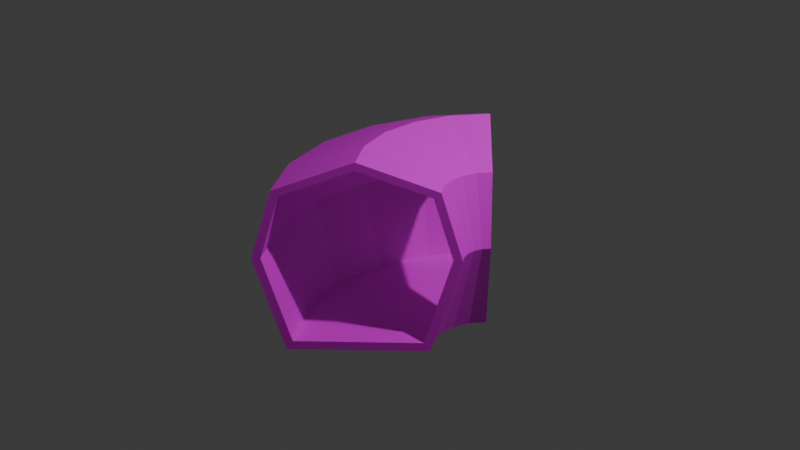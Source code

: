 # Source: hallway_curve.blend  (saved by Blender 4.2.66; exported with 4.5.12 LTS)
import bpy
from mathutils import Matrix  # noqa: F401  (used for matrix-valued properties, if any)

bpy.ops.wm.read_factory_settings(use_empty=True)
scene = bpy.context.scene
scene.name = 'Scene'

# ---- collections
col_collection = bpy.data.collections.new('Collection'); scene.collection.children.link(col_collection)

# ---- images (referenced by path relative to the original .blend; pixels are not part of the script)
import os
ASSET_DIR = os.environ.get("B2B_ASSET_DIR", "")  # directory of the original .blend (textures are referenced by path, not embedded)
HERE = os.path.dirname(os.path.abspath(__file__))  # packed textures are extracted next to this script under _unpacked/

def load_image(name, relpath, width, height, colorspace="sRGB"):
    """Load a texture the original file referenced (path relative to the .blend, or extracted next to this script)."""
    p = next((c for c in (os.path.join(HERE, relpath), os.path.join(ASSET_DIR, relpath)) if relpath and os.path.exists(c)), "")
    if p:
        img = bpy.data.images.load(p, check_existing=True)
        img.name = name
    else:  # same state as the original file: an image datablock whose file is absent (Cycles renders it pink)
        img = bpy.data.images.new(name, width, height)
        img.source = "FILE"
        img.filepath = "//" + (relpath or name)
    img.colorspace_settings.name = colorspace
    return img
img_stonefloortexture_png = load_image('StoneFloorTexture.png', 'StoneFloorTexture.png', 1024, 1024, 'sRGB')
img_rock_brick_texture_png = load_image('rock_brick_texture.png', 'rock_brick_texture.png', 1024, 1024, 'sRGB')
img_red_brick_texture_2_jpg = load_image('red_brick_texture_2.jpg', 'red_brick_texture_2.jpg', 1024, 1024, 'sRGB')

# ---- materials (node trees are filled in below, after node groups)
mat_ground = bpy.data.materials.new('ground')
mat_rocks = bpy.data.materials.new('rocks')
mat_bricks = bpy.data.materials.new('bricks')

# ---- material node trees
mat_ground.use_nodes = True; mat_ground.node_tree.nodes.clear()
_N = mat_ground.node_tree.nodes; _L = mat_ground.node_tree.links
n0 = _N.new('ShaderNodeBsdfPrincipled'); n0.name = 'Principled BSDF'; n0.location = (10, 300)
n1 = _N.new('ShaderNodeOutputMaterial'); n1.name = 'Material Output'; n1.location = (300, 300)
n2 = _N.new('ShaderNodeTexImage'); n2.name = 'Image Texture'; n2.location = (-280, 271)
n2.image = img_stonefloortexture_png
_L.new(n0.outputs[0], n1.inputs[0])
_L.new(n2.outputs[0], n0.inputs[0])
n1.is_active_output = True
mat_rocks.use_nodes = True; mat_rocks.node_tree.nodes.clear()
_N = mat_rocks.node_tree.nodes; _L = mat_rocks.node_tree.links
n0 = _N.new('ShaderNodeBsdfPrincipled'); n0.name = 'Principled BSDF'; n0.location = (10, 300)
n1 = _N.new('ShaderNodeOutputMaterial'); n1.name = 'Material Output'; n1.location = (300, 300)
n2 = _N.new('ShaderNodeTexImage'); n2.name = 'Image Texture'; n2.location = (-280, 271)
n2.image = img_rock_brick_texture_png
_L.new(n0.outputs[0], n1.inputs[0])
_L.new(n2.outputs[0], n0.inputs[0])
n1.is_active_output = True
mat_bricks.use_nodes = True; mat_bricks.node_tree.nodes.clear()
_N = mat_bricks.node_tree.nodes; _L = mat_bricks.node_tree.links
n0 = _N.new('ShaderNodeBsdfPrincipled'); n0.name = 'Principled BSDF'; n0.location = (10, 300)
n1 = _N.new('ShaderNodeOutputMaterial'); n1.name = 'Material Output'; n1.location = (357, 285)
n2 = _N.new('ShaderNodeTexImage'); n2.name = 'Image Texture'; n2.location = (-280, 271)
n2.image = img_red_brick_texture_2_jpg
_L.new(n0.outputs[0], n1.inputs[0])
_L.new(n2.outputs[0], n0.inputs[0])
n1.is_active_output = True

# ---- world
world_world = bpy.data.worlds.new('World'); scene.world = world_world
world_world.use_nodes = True; world_world.node_tree.nodes.clear()
_N = world_world.node_tree.nodes; _L = world_world.node_tree.links
n0 = _N.new('ShaderNodeOutputWorld'); n0.name = 'World Output'; n0.location = (300, 300)
n1 = _N.new('ShaderNodeBackground'); n1.name = 'Background'; n1.location = (10, 300)
n1.inputs[0].default_value = (0.05088, 0.05088, 0.05088, 1.0)
_L.new(n1.outputs[0], n0.inputs[0])
n0.is_active_output = True
world_world.color = (0.05088, 0.05088, 0.05088)
world_world.sun_shadow_jitter_overblur = 0.0

# ---- cameras
cam_camera = bpy.data.cameras.new('Camera')
cam_camera.clip_end = 100.0
cam_camera.ortho_scale = 7.314

# ---- lights
light_light = bpy.data.lights.new('Light', 'POINT')
light_light.energy = 1000.0
light_light.shadow_soft_size = 0.1

# ---- meshes
me_cylinder = bpy.data.meshes.new('Cylinder')
me_cylinder.from_pydata([(0.0, 1.0, -1.0), (0.0, 1.0, 1.0), (0.7857, 0.7071, -1.0), (0.7857, 0.7071, 1.0), (1.0, 0.0, -1.0), (1.0, 0.0, 1.0), (0.7071, -1.003, -1.0), (0.7071, -1.003, 1.0), (-0.7071, -1.003, -1.0), (-0.7071, -1.003, 1.0), (-1.0, 0.0, -1.0), (-1.0, 0.0, 1.0), (-0.7857, 0.7071, -1.0), (-0.7857, 0.7071, 1.0), (0.0, 1.0, -0.6), (0.0, 1.0, -0.2), (0.0, 1.0, 0.2), (0.0, 1.0, 0.6), (0.7857, 0.7071, 0.6), (0.7857, 0.7071, 0.2), (0.7857, 0.7071, -0.2), (0.7857, 0.7071, -0.6), (1.0, 0.0, 0.6), (1.0, 0.0, 0.2), (1.0, 0.0, -0.2), (1.0, 0.0, -0.6), (0.7071, -1.003, 0.6), (0.7071, -1.003, 0.2), (0.7071, -1.003, -0.2), (0.7071, -1.003, -0.6), (-0.7071, -1.003, 0.6), (-0.7071, -1.003, 0.2), (-0.7071, -1.003, -0.2), (-0.7071, -1.003, -0.6), (-1.0, 0.0, 0.6), (-1.0, 0.0, 0.2), (-1.0, 0.0, -0.2), (-1.0, 0.0, -0.6), (-0.7857, 0.7071, 0.6), (-0.7857, 0.7071, 0.2), (-0.7857, 0.7071, -0.2), (-0.7857, 0.7071, -0.6), (2.529e-10, 0.9161, -0.9998), (0.7157, 0.6493, -0.9998), (0.7157, 0.6493, 0.9998), (2.529e-10, 0.9161, 0.9998), (2.529e-10, 0.9161, 0.5999), (0.7157, 0.6493, -0.5999), (0.9109, 0.005192, -0.9998), (0.9109, 0.005192, 0.9998), (0.9109, 0.005192, -0.5999), (0.6441, -0.9086, -0.9998), (0.6441, -0.9086, 0.9998), (0.6441, -0.9086, -0.5999), (-0.6441, -0.9086, -0.9998), (-0.6441, -0.9086, 0.9998), (-0.6441, -0.9086, -0.5999), (-0.9109, 0.005192, -0.9998), (-0.9109, 0.005192, 0.9998), (-0.9109, 0.005192, -0.5999), (-0.7157, 0.6493, -0.9998), (-0.7157, 0.6493, 0.9998), (-0.7157, 0.6493, -0.5999), (2.529e-10, 0.9161, -0.5999), (2.529e-10, 0.9161, -0.2), (2.529e-10, 0.9161, 0.2), (0.7157, 0.6493, 0.5999), (0.7157, 0.6493, 0.2), (0.7157, 0.6493, -0.2), (0.9109, 0.005192, 0.5999), (0.9109, 0.005192, 0.2), (0.9109, 0.005192, -0.2), (0.6441, -0.9086, 0.5999), (0.6441, -0.9086, 0.2), (0.6441, -0.9086, -0.2), (-0.6441, -0.9086, 0.5999), (-0.6441, -0.9086, 0.2), (-0.6441, -0.9086, -0.2), (-0.9109, 0.005192, 0.5999), (-0.9109, 0.005192, 0.2), (-0.9109, 0.005192, -0.2), (-0.7157, 0.6493, 0.5999), (-0.7157, 0.6493, 0.2), (-0.7157, 0.6493, -0.2)], [], [(17, 18, 3, 1), (18, 22, 5, 3), (22, 26, 7, 5), (30, 34, 11, 9), (26, 30, 9, 7), (34, 38, 13, 11), (38, 17, 1, 13), (12, 0, 14, 41), (41, 14, 15, 40), (40, 15, 16, 39), (39, 16, 17, 38), (10, 12, 41, 37), (37, 41, 40, 36), (36, 40, 39, 35), (35, 39, 38, 34), (6, 8, 33, 29), (29, 33, 32, 28), (28, 32, 31, 27), (27, 31, 30, 26), (8, 10, 37, 33), (33, 37, 36, 32), (32, 36, 35, 31), (31, 35, 34, 30), (4, 6, 29, 25), (25, 29, 28, 24), (24, 28, 27, 23), (23, 27, 26, 22), (2, 4, 25, 21), (21, 25, 24, 20), (20, 24, 23, 19), (19, 23, 22, 18), (0, 2, 21, 14), (14, 21, 20, 15), (15, 20, 19, 16), (16, 19, 18, 17), (46, 45, 44, 66), (66, 44, 49, 69), (69, 49, 52, 72), (75, 55, 58, 78), (72, 52, 55, 75), (78, 58, 61, 81), (81, 61, 45, 46), (60, 62, 63, 42), (62, 83, 64, 63), (83, 82, 65, 64), (82, 81, 46, 65), (57, 59, 62, 60), (59, 80, 83, 62), (80, 79, 82, 83), (79, 78, 81, 82), (51, 53, 56, 54), (53, 74, 77, 56), (74, 73, 76, 77), (73, 72, 75, 76), (54, 56, 59, 57), (56, 77, 80, 59), (77, 76, 79, 80), (76, 75, 78, 79), (48, 50, 53, 51), (50, 71, 74, 53), (71, 70, 73, 74), (70, 69, 72, 73), (43, 47, 50, 48), (47, 68, 71, 50), (68, 67, 70, 71), (67, 66, 69, 70), (42, 63, 47, 43), (63, 64, 68, 47), (64, 65, 67, 68), (65, 46, 66, 67), (9, 11, 58, 55), (6, 4, 48, 51), (2, 0, 42, 43), (5, 7, 52, 49), (1, 3, 44, 45), (12, 10, 57, 60), (11, 13, 61, 58), (8, 6, 51, 54), (7, 9, 55, 52), (4, 2, 43, 48), (0, 12, 60, 42), (3, 5, 49, 44), (13, 1, 45, 61), (10, 8, 54, 57)])
me_cylinder.polygons.foreach_set('material_index', [2, 2, 1, 1, 0, 2, 2, 2, 2, 2, 2, 2, 2, 2, 2, 0, 0, 0, 0, 1, 1, 1, 1, 1, 1, 1, 1, 2, 2, 2, 2, 2, 2, 2, 2, 2, 2, 1, 1, 0, 2, 2, 2, 2, 2, 2, 2, 2, 2, 2, 0, 0, 0, 0, 1, 1, 1, 1, 1, 1, 1, 1, 2, 2, 2, 2, 2, 2, 2, 2, 1, 1, 2, 1, 2, 2, 2, 0, 0, 2, 2, 2, 2, 1])
_uv = me_cylinder.uv_layers.new(name='UVMap')
_uv.uv.foreach_set('vector', [0.2016, 0.9972, 0.1988, 0.003181, -0.001424, 0.002912, 0.001291, 0.9977, 0.2016, 1.003, 0.1993, 0.003663, -0.0001763, 0.00572, 0.002181, 1.005, 0.2003, 1.0, 0.2003, -0.0002627, 0.0002626, -0.0002627, 0.0002627, 1.0, 0.5117, 1.004, 0.5117, -0.004263, 0.004263, -0.004263, 0.004263, 1.004, 0.9999, 0.8, 0.0, 0.8, 0.0, 1.0, 0.9999, 1.0, 0.7965, 0.002634, 0.7996, 1.001, 0.9993, 1.001, 0.9954, 0.004901, 0.7983, 0.00352, 0.7987, 1.005, 0.9982, 1.006, 0.9981, 0.004313, -0.0005895, 0.0003498, 0.0008634, 1.002, 0.2003, 1.002, 0.1991, 0.001142, 0.1991, 0.001142, 0.2003, 1.002, 0.3998, 1.003, 0.3989, 0.001935, 0.3989, 0.001935, 0.3998, 1.003, 0.5993, 1.004, 0.5986, 0.002727, 0.5986, 0.002727, 0.5993, 1.004, 0.7987, 1.005, 0.7983, 0.00352, 0.0009953, -0.006435, 0.0006326, 1.001, 0.2004, 1.001, 0.1999, -0.004168, 0.1999, -0.004168, 0.2004, 1.001, 0.4001, 1.001, 0.3988, -0.001901, 0.3988, -0.001901, 0.4001, 1.001, 0.5998, 1.001, 0.5977, 0.0003664, 0.5977, 0.0003664, 0.5998, 1.001, 0.7996, 1.001, 0.7965, 0.002634, 0.9999, 2.98e-08, 0.0, 0.0, 0.0, 0.2, 0.9999, 0.2, 0.9999, 0.2, 0.0, 0.2, 0.0, 0.4, 0.9999, 0.4, 0.9999, 0.4, 0.0, 0.4, 0.0, 0.6, 0.9999, 0.6, 0.9999, 0.6, 0.0, 0.6, 0.0, 0.8, 0.9999, 0.8, 0.3567, 1.004, 0.3567, -0.004263, -0.007126, -0.004263, -0.007126, 1.004, 1.001, 1.004, 1.001, -0.004263, 0.6043, -0.004263, 0.6043, 1.004, 0.9696, 1.004, 0.9696, -0.004263, 0.4043, -0.004263, 0.4043, 1.004, 0.4043, 1.004, 0.4043, -0.004263, 0.7964, -0.004263, 0.7964, 1.004, 1.0, 1.0, 1.0, -0.0002627, 0.8003, -0.0002627, 0.8003, 1.0, 0.8003, 1.0, 0.8003, -0.0002627, 0.6003, -0.0002627, 0.6003, 1.0, 0.6003, 1.0, 0.6003, -0.0002627, 0.4003, -0.0002627, 0.4003, 1.0, 0.4003, 1.0, 0.4003, -0.0002627, 0.2003, -0.0002627, 0.2003, 1.0, 0.9995, 0.9983, 0.9971, -0.004563, 0.7977, -0.002506, 0.8, 0.9995, 0.8, 0.9995, 0.7977, -0.002506, 0.5982, -0.0004498, 0.6006, 1.001, 0.6006, 1.001, 0.5982, -0.0004498, 0.3987, 0.001607, 0.4011, 1.002, 0.4011, 1.002, 0.3987, 0.001607, 0.1993, 0.003663, 0.2016, 1.003, 1.003, 0.9951, 0.9999, 0.004254, 0.7996, 0.003986, 0.8023, 0.9956, 0.8023, 0.9956, 0.7996, 0.003986, 0.5994, 0.003718, 0.6021, 0.9962, 0.6021, 0.9962, 0.5994, 0.003718, 0.3991, 0.003449, 0.4018, 0.9967, 0.4018, 0.9967, 0.3991, 0.003449, 0.1988, 0.003181, 0.2016, 0.9972, 0.2016, 0.9972, 0.001291, 0.9977, -0.001424, 0.002912, 0.1988, 0.003181, 0.2016, 1.003, 0.002181, 1.005, -0.0001763, 0.00572, 0.1993, 0.003663, 0.2003, 1.0, 0.0002627, 1.0, 0.0002626, -0.0002627, 0.2003, -0.0002627, 0.5117, 1.004, 0.004263, 1.004, 0.004263, -0.004263, 0.5117, -0.004263, 0.9999, 0.8, 0.9999, 1.0, 0.0, 1.0, 0.0, 0.8, 0.7965, 0.002634, 0.9954, 0.004901, 0.9993, 1.001, 0.7996, 1.001, 0.7983, 0.00352, 0.9981, 0.004313, 0.9982, 1.006, 0.7987, 1.005, -0.0005895, 0.0003498, 0.1991, 0.001142, 0.2003, 1.002, 0.0008634, 1.002, 0.1991, 0.001142, 0.3989, 0.001935, 0.3998, 1.003, 0.2003, 1.002, 0.3989, 0.001935, 0.5986, 0.002727, 0.5993, 1.004, 0.3998, 1.003, 0.5986, 0.002727, 0.7983, 0.00352, 0.7987, 1.005, 0.5993, 1.004, 0.0009953, -0.006435, 0.1999, -0.004168, 0.2004, 1.001, 0.0006326, 1.001, 0.1999, -0.004168, 0.3988, -0.001901, 0.4001, 1.001, 0.2004, 1.001, 0.3988, -0.001901, 0.5977, 0.0003664, 0.5998, 1.001, 0.4001, 1.001, 0.5977, 0.0003664, 0.7965, 0.002634, 0.7996, 1.001, 0.5998, 1.001, 0.9999, 2.98e-08, 0.9999, 0.2, 0.0, 0.2, 0.0, 0.0, 0.9999, 0.2, 0.9999, 0.4, 0.0, 0.4, 0.0, 0.2, 0.9999, 0.4, 0.9999, 0.6, 0.0, 0.6, 0.0, 0.4, 0.9999, 0.6, 0.9999, 0.8, 0.0, 0.8, 0.0, 0.6, 0.3567, 1.004, -0.007126, 1.004, -0.007126, -0.004263, 0.3567, -0.004263, 1.001, 1.004, 0.6043, 1.004, 0.6043, -0.004263, 1.001, -0.004263, 0.9696, 1.004, 0.4043, 1.004, 0.4043, -0.004263, 0.9696, -0.004263, 0.4043, 1.004, 0.7964, 1.004, 0.7964, -0.004263, 0.4043, -0.004263, 1.0, 1.0, 0.8003, 1.0, 0.8003, -0.0002627, 1.0, -0.0002627, 0.8003, 1.0, 0.6003, 1.0, 0.6003, -0.0002627, 0.8003, -0.0002627, 0.6003, 1.0, 0.4003, 1.0, 0.4003, -0.0002627, 0.6003, -0.0002627, 0.4003, 1.0, 0.2003, 1.0, 0.2003, -0.0002627, 0.4003, -0.0002627, 0.9995, 0.9983, 0.8, 0.9995, 0.7977, -0.002506, 0.9971, -0.004563, 0.8, 0.9995, 0.6006, 1.001, 0.5982, -0.0004498, 0.7977, -0.002506, 0.6006, 1.001, 0.4011, 1.002, 0.3987, 0.001607, 0.5982, -0.0004498, 0.4011, 1.002, 0.2016, 1.003, 0.1993, 0.003663, 0.3987, 0.001607, 1.003, 0.9951, 0.8023, 0.9956, 0.7996, 0.003986, 0.9999, 0.004254, 0.8023, 0.9956, 0.6021, 0.9962, 0.5994, 0.003718, 0.7996, 0.003986, 0.6021, 0.9962, 0.4018, 0.9967, 0.3991, 0.003449, 0.5994, 0.003718, 0.4018, 0.9967, 0.2016, 0.9972, 0.1988, 0.003181, 0.3991, 0.003449, 0.8465, 0.0, 0.9917, 0.4974, 0.9475, 0.5, 0.8152, 0.0469, 0.1452, 1.0, 0.0, 0.5026, 0.04419, 0.5, 0.1765, 0.9531, 0.7619, 0.8536, 0.5, 1.0, 0.5, 0.958, 0.7386, 0.8246, 0.0, 0.4974, 0.1452, 0.0, 0.1765, 0.0469, 0.04419, 0.5, 0.5, -5.962e-09, 0.7619, 0.1464, 0.7386, 0.1754, 0.5, 0.04196, 0.2381, 0.8536, 0.1667, 0.5, 0.1964, 0.5026, 0.2614, 0.8246, 0.1667, 0.5, 0.2381, 0.1464, 0.2614, 0.1754, 0.1964, 0.4974, 0.8465, 1.0, 0.1452, 1.0, 0.1765, 0.9531, 0.8152, 0.9531, 0.1452, 0.0, 0.8465, 0.0, 0.8152, 0.0469, 0.1765, 0.0469, 0.8333, 0.5, 0.7619, 0.8536, 0.7386, 0.8246, 0.8036, 0.5026, 0.5, 1.0, 0.2381, 0.8536, 0.2614, 0.8246, 0.5, 0.958, 0.7619, 0.1464, 0.8333, 0.5, 0.8036, 0.4974, 0.7386, 0.1754, 0.2381, 0.1464, 0.5, -5.962e-09, 0.5, 0.04196, 0.2614, 0.1754, 0.9917, 0.5026, 0.8465, 1.0, 0.8152, 0.9531, 0.9475, 0.5])
me_cylinder.materials.append(mat_ground)
me_cylinder.materials.append(mat_rocks)
me_cylinder.materials.append(mat_bricks)
me_cylinder.update()

# ---- objects
ob_cylinder = bpy.data.objects.new('Cylinder', me_cylinder)
ob_light = bpy.data.objects.new('Light', light_light)
ob_camera = bpy.data.objects.new('Camera', cam_camera)

# ---- transforms, parenting, visibility, modifiers, constraints
ob_cylinder.location = (0.0, 0.0, 0.0)
ob_cylinder.rotation_euler = (1.571, 0.0, 0.0)
_m = ob_cylinder.modifiers.new('SimpleDeform', 'SIMPLE_DEFORM')
_m.deform_method = 'BEND'
_m.deform_axis = 'Y'
_m.factor = 1.571
_m.angle = 1.571
ob_light.location = (4.076, 1.005, 5.904)
ob_light.rotation_euler = (0.6503, 0.05522, 1.866)
ob_light.lock_rotations_4d = False
ob_light.empty_display_type = 'ARROWS'
ob_light.color = (0.0, 0.0, 0.0, 0.0)
ob_light.lineart.crease_threshold = 0.0
ob_camera.location = (7.359, -6.926, 4.958)
ob_camera.rotation_euler = (1.109, 0.0, 0.8149)
ob_camera.lock_rotations_4d = False
ob_camera.empty_display_type = 'ARROWS'
ob_camera.color = (0.0, 0.0, 0.0, 0.0)
ob_camera.display_type = 'WIRE'
ob_camera.lineart.crease_threshold = 0.0

# ---- collection membership
scene.collection.objects.link(ob_cylinder)
col_collection.objects.link(ob_light)
col_collection.objects.link(ob_camera)

# ---- scene / render settings (as saved in the file)
scene.camera = ob_camera
scene.frame_start = 1; scene.frame_end = 250; scene.frame_set(1)
scene.render.engine = 'BLENDER_EEVEE_NEXT'
bpy.context.view_layer.update()
